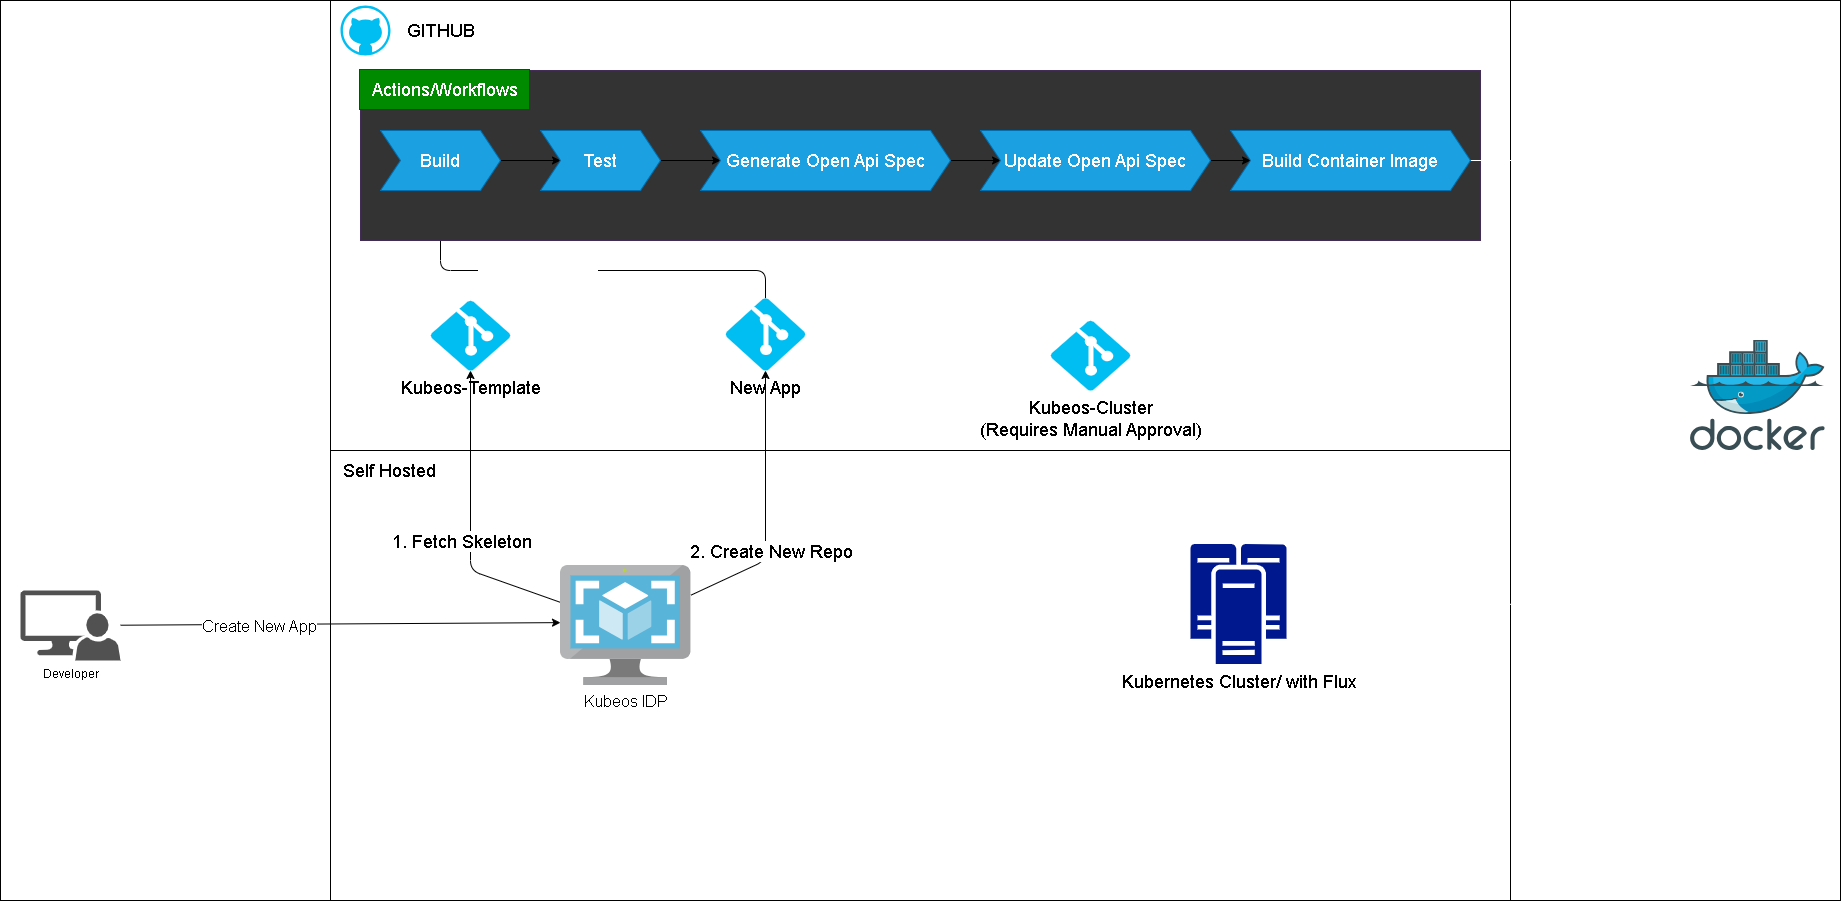

The diagram above was exported from draw.io. Its source (the exported page's mxGraphModel, read from the mxfile embedded in the PNG):
<mxGraphModel dx="2637" dy="2182" grid="1" gridSize="10" guides="1" tooltips="1" connect="1" arrows="1" fold="1" page="1" pageScale="1" pageWidth="850" pageHeight="1100" math="0" shadow="0">
  <root>
    <mxCell id="0" />
    <mxCell id="1" parent="0" />
    <mxCell id="61" value="" style="rounded=0;whiteSpace=wrap;html=1;glass=0;labelBackgroundColor=none;fontSize=16;fontColor=#000000;fillColor=default;" vertex="1" parent="1">
      <mxGeometry x="-340" y="-530" width="330" height="900" as="geometry" />
    </mxCell>
    <mxCell id="60" value="" style="rounded=0;whiteSpace=wrap;html=1;glass=0;labelBackgroundColor=none;fontSize=16;fontColor=#000000;fillColor=default;" vertex="1" parent="1">
      <mxGeometry x="1170" y="-530" width="330" height="900" as="geometry" />
    </mxCell>
    <mxCell id="12" value="" style="rounded=0;whiteSpace=wrap;html=1;fontSize=18;glass=0;" vertex="1" parent="1">
      <mxGeometry x="-10" y="-530" width="1180" height="900" as="geometry" />
    </mxCell>
    <mxCell id="4" style="edgeStyle=none;html=1;entryX=0;entryY=0.476;entryDx=0;entryDy=0;entryPerimeter=0;flowAnimation=1;" edge="1" parent="1" source="2" target="3">
      <mxGeometry relative="1" as="geometry" />
    </mxCell>
    <mxCell id="8" value="&lt;font style=&quot;font-size: 16px;&quot;&gt;Create New App&lt;/font&gt;" style="edgeLabel;html=1;align=center;verticalAlign=middle;resizable=0;points=[];fontSize=12;" vertex="1" connectable="0" parent="4">
      <mxGeometry x="-0.3733" y="-1" relative="1" as="geometry">
        <mxPoint as="offset" />
      </mxGeometry>
    </mxCell>
    <mxCell id="2" value="Developer" style="sketch=0;pointerEvents=1;shadow=0;dashed=0;html=1;strokeColor=none;labelPosition=center;verticalLabelPosition=bottom;verticalAlign=top;align=center;fillColor=#515151;shape=mxgraph.mscae.system_center.admin_console" vertex="1" parent="1">
      <mxGeometry x="-320" y="60" width="100" height="70" as="geometry" />
    </mxCell>
    <mxCell id="15" style="edgeStyle=none;html=1;fontSize=18;flowAnimation=1;" edge="1" parent="1" source="3" target="11">
      <mxGeometry relative="1" as="geometry">
        <Array as="points">
          <mxPoint x="130" y="40" />
        </Array>
      </mxGeometry>
    </mxCell>
    <mxCell id="16" value="1. Fetch Skeleton" style="edgeLabel;html=1;align=center;verticalAlign=middle;resizable=0;points=[];fontSize=18;" vertex="1" connectable="0" parent="15">
      <mxGeometry x="-0.2241" relative="1" as="geometry">
        <mxPoint x="-10" y="-10" as="offset" />
      </mxGeometry>
    </mxCell>
    <mxCell id="18" style="edgeStyle=none;html=1;fontSize=18;flowAnimation=1;" edge="1" parent="1" source="3" target="17">
      <mxGeometry relative="1" as="geometry">
        <Array as="points">
          <mxPoint x="425" y="30" />
        </Array>
      </mxGeometry>
    </mxCell>
    <mxCell id="19" value="2. Create New Repo" style="edgeLabel;html=1;align=center;verticalAlign=middle;resizable=0;points=[];fontSize=18;" vertex="1" connectable="0" parent="18">
      <mxGeometry x="-0.1783" relative="1" as="geometry">
        <mxPoint x="5" y="19" as="offset" />
      </mxGeometry>
    </mxCell>
    <mxCell id="46" style="edgeStyle=none;html=1;entryX=0;entryY=0.5;entryDx=0;entryDy=0;entryPerimeter=0;shadow=0;labelBackgroundColor=#18141D;labelBorderColor=none;strokeColor=#FFFFFF;fontSize=18;fontColor=#000000;flowAnimation=1;" edge="1" parent="1" source="3" target="44">
      <mxGeometry relative="1" as="geometry">
        <Array as="points">
          <mxPoint x="660" y="97" />
          <mxPoint x="660" y="-175" />
        </Array>
      </mxGeometry>
    </mxCell>
    <mxCell id="47" value="&lt;font color=&quot;#ffffff&quot;&gt;3. Create Pull Req&lt;br&gt;For Kustomization (KS)&lt;br&gt;&lt;/font&gt;" style="edgeLabel;html=1;align=center;verticalAlign=middle;resizable=0;points=[];fontSize=18;fontColor=#000000;" vertex="1" connectable="0" parent="46">
      <mxGeometry x="0.4917" y="-3" relative="1" as="geometry">
        <mxPoint x="-13" y="31" as="offset" />
      </mxGeometry>
    </mxCell>
    <mxCell id="3" value="&lt;font style=&quot;font-size: 16px;&quot;&gt;Kubeos IDP&lt;/font&gt;" style="sketch=0;aspect=fixed;html=1;points=[];align=center;image;fontSize=12;image=img/lib/mscae/VM_Images.svg;" vertex="1" parent="1">
      <mxGeometry x="220" y="35" width="130.43" height="120" as="geometry" />
    </mxCell>
    <mxCell id="7" value="&lt;font style=&quot;font-size: 18px;&quot;&gt;Self Hosted&lt;/font&gt;" style="text;html=1;align=center;verticalAlign=middle;resizable=0;points=[];autosize=1;strokeColor=none;fillColor=none;" vertex="1" parent="1">
      <mxGeometry x="-11" y="-80" width="120" height="40" as="geometry" />
    </mxCell>
    <mxCell id="45" style="edgeStyle=none;html=1;entryX=1;entryY=0.5;entryDx=0;entryDy=0;entryPerimeter=0;shadow=0;labelBackgroundColor=#18141D;labelBorderColor=none;strokeColor=#FFFFFF;fontSize=18;fontColor=#000000;flowAnimation=1;exitX=0.01;exitY=0.01;exitDx=0;exitDy=0;exitPerimeter=0;" edge="1" parent="1" source="10" target="44">
      <mxGeometry relative="1" as="geometry">
        <Array as="points">
          <mxPoint x="851" y="-175" />
        </Array>
      </mxGeometry>
    </mxCell>
    <mxCell id="48" value="Flux CD Sync" style="edgeLabel;html=1;align=center;verticalAlign=middle;resizable=0;points=[];fontSize=18;fontColor=#FFFFFF;" vertex="1" connectable="0" parent="45">
      <mxGeometry x="-0.5468" relative="1" as="geometry">
        <mxPoint as="offset" />
      </mxGeometry>
    </mxCell>
    <mxCell id="49" style="edgeStyle=none;html=1;exitX=1;exitY=0.5;exitDx=0;exitDy=0;exitPerimeter=0;shadow=0;labelBackgroundColor=#18141D;labelBorderColor=none;strokeColor=#FFFFFF;fontSize=18;fontColor=#FFFFFF;entryX=0.576;entryY=1.014;entryDx=0;entryDy=0;entryPerimeter=0;flowAnimation=1;" edge="1" parent="1" source="10" target="40">
      <mxGeometry relative="1" as="geometry">
        <mxPoint x="1553.142787388393" y="-10.000000000000227" as="targetPoint" />
        <Array as="points">
          <mxPoint x="1428" y="74" />
        </Array>
      </mxGeometry>
    </mxCell>
    <mxCell id="55" value="Pull Application Images" style="edgeLabel;html=1;align=center;verticalAlign=middle;resizable=0;points=[];fontSize=16;fontColor=#FFFFFF;" vertex="1" connectable="0" parent="49">
      <mxGeometry x="-0.4452" y="-3" relative="1" as="geometry">
        <mxPoint x="153" y="-3" as="offset" />
      </mxGeometry>
    </mxCell>
    <mxCell id="50" style="edgeStyle=none;html=1;exitX=0.99;exitY=0.01;exitDx=0;exitDy=0;exitPerimeter=0;entryX=1;entryY=0.5;entryDx=0;entryDy=0;entryPerimeter=0;shadow=0;labelBackgroundColor=#18141D;labelBorderColor=none;strokeColor=#FFFFFF;fontSize=18;fontColor=#FFFFFF;flowAnimation=1;" edge="1" parent="1" source="10" target="17">
      <mxGeometry relative="1" as="geometry">
        <Array as="points">
          <mxPoint x="945" y="-230" />
          <mxPoint x="520" y="-230" />
        </Array>
      </mxGeometry>
    </mxCell>
    <mxCell id="51" value="Fetch Application Specific YAML, as specified in KS" style="edgeLabel;html=1;align=center;verticalAlign=middle;resizable=0;points=[];fontSize=18;fontColor=#FFFFFF;" vertex="1" connectable="0" parent="50">
      <mxGeometry x="-0.1222" y="2" relative="1" as="geometry">
        <mxPoint x="-135" y="-2" as="offset" />
      </mxGeometry>
    </mxCell>
    <mxCell id="10" value="Kubernetes Cluster/ with Flux&lt;br&gt;" style="sketch=0;aspect=fixed;pointerEvents=1;shadow=0;dashed=0;html=1;strokeColor=none;labelPosition=center;verticalLabelPosition=bottom;verticalAlign=top;align=center;fillColor=#00188D;shape=mxgraph.mscae.enterprise.cluster_server;fontSize=18;" vertex="1" parent="1">
      <mxGeometry x="850" y="13.600000000000001" width="96" height="120" as="geometry" />
    </mxCell>
    <mxCell id="11" value="Kubeos-Template" style="verticalLabelPosition=bottom;html=1;verticalAlign=top;align=center;strokeColor=none;fillColor=#00BEF2;shape=mxgraph.azure.git_repository;fontSize=18;" vertex="1" parent="1">
      <mxGeometry x="90" y="-230" width="80" height="70" as="geometry" />
    </mxCell>
    <mxCell id="13" value="" style="endArrow=none;html=1;fontSize=18;exitX=0;exitY=0.5;exitDx=0;exitDy=0;entryX=1;entryY=0.5;entryDx=0;entryDy=0;" edge="1" parent="1" source="12" target="12">
      <mxGeometry width="50" height="50" relative="1" as="geometry">
        <mxPoint x="120" y="-60" as="sourcePoint" />
        <mxPoint x="170" y="-110" as="targetPoint" />
      </mxGeometry>
    </mxCell>
    <mxCell id="28" style="edgeStyle=none;html=1;entryX=0.5;entryY=1;entryDx=0;entryDy=0;fontSize=18;flowAnimation=1;movable=1;" edge="1" parent="1" source="17" target="25">
      <mxGeometry relative="1" as="geometry">
        <Array as="points">
          <mxPoint x="425" y="-260" />
          <mxPoint x="100" y="-260" />
        </Array>
      </mxGeometry>
    </mxCell>
    <mxCell id="52" value="branch triggers" style="edgeLabel;html=1;align=center;verticalAlign=middle;resizable=0;points=[];fontSize=18;fontColor=#FFFFFF;" vertex="1" connectable="0" parent="28">
      <mxGeometry x="0.1794" y="-3" relative="1" as="geometry">
        <mxPoint x="-1" as="offset" />
      </mxGeometry>
    </mxCell>
    <mxCell id="17" value="New App" style="verticalLabelPosition=bottom;html=1;verticalAlign=top;align=center;strokeColor=none;fillColor=#00BEF2;shape=mxgraph.azure.git_repository;fontSize=18;" vertex="1" parent="1">
      <mxGeometry x="385" y="-232.5" width="80" height="72.5" as="geometry" />
    </mxCell>
    <mxCell id="20" value="GITHUB" style="text;html=1;align=center;verticalAlign=middle;resizable=0;points=[];autosize=1;strokeColor=none;fillColor=none;fontSize=18;" vertex="1" parent="1">
      <mxGeometry x="55" y="-520" width="90" height="40" as="geometry" />
    </mxCell>
    <mxCell id="23" value="" style="rounded=0;whiteSpace=wrap;html=1;fontSize=18;fillColor=#333333;strokeColor=#432D57;fontColor=#ffffff;" vertex="1" parent="1">
      <mxGeometry x="20" y="-460" width="1120" height="170" as="geometry" />
    </mxCell>
    <mxCell id="24" value="Actions/Workflows" style="text;html=1;align=center;verticalAlign=middle;resizable=0;points=[];autosize=1;fontSize=18;fillColor=#008a00;fontColor=#ffffff;strokeColor=#005700;" vertex="1" parent="1">
      <mxGeometry x="19" y="-461" width="170" height="40" as="geometry" />
    </mxCell>
    <mxCell id="29" style="edgeStyle=none;html=1;exitX=1;exitY=0.5;exitDx=0;exitDy=0;entryX=0;entryY=0.5;entryDx=0;entryDy=0;fontSize=18;shadow=0;fontColor=#000000;labelBackgroundColor=#18141D;labelBorderColor=none;strokeColor=#000000;flowAnimation=1;" edge="1" parent="1" source="25" target="26">
      <mxGeometry relative="1" as="geometry" />
    </mxCell>
    <mxCell id="25" value="Build" style="shape=step;perimeter=stepPerimeter;whiteSpace=wrap;html=1;fixedSize=1;fontSize=18;fillColor=#1ba1e2;fontColor=#ffffff;strokeColor=#006EAF;" vertex="1" parent="1">
      <mxGeometry x="40" y="-400" width="120" height="60" as="geometry" />
    </mxCell>
    <mxCell id="30" style="edgeStyle=none;html=1;exitX=1;exitY=0.5;exitDx=0;exitDy=0;entryX=0;entryY=0.5;entryDx=0;entryDy=0;fontSize=18;strokeColor=#000000;flowAnimation=1;" edge="1" parent="1" source="26" target="27">
      <mxGeometry relative="1" as="geometry" />
    </mxCell>
    <mxCell id="26" value="Test" style="shape=step;perimeter=stepPerimeter;whiteSpace=wrap;html=1;fixedSize=1;fontSize=18;fillColor=#1ba1e2;fontColor=#ffffff;strokeColor=#006EAF;" vertex="1" parent="1">
      <mxGeometry x="200" y="-400" width="120" height="60" as="geometry" />
    </mxCell>
    <mxCell id="37" style="edgeStyle=none;html=1;exitX=1;exitY=0.5;exitDx=0;exitDy=0;entryX=0;entryY=0.5;entryDx=0;entryDy=0;shadow=0;labelBackgroundColor=#18141D;labelBorderColor=none;strokeColor=#000000;fontSize=18;fontColor=#000000;flowAnimation=1;" edge="1" parent="1" source="27" target="35">
      <mxGeometry relative="1" as="geometry" />
    </mxCell>
    <mxCell id="27" value="Generate Open Api Spec" style="shape=step;perimeter=stepPerimeter;whiteSpace=wrap;html=1;fixedSize=1;fontSize=18;fillColor=#1ba1e2;fontColor=#ffffff;strokeColor=#006EAF;" vertex="1" parent="1">
      <mxGeometry x="360" y="-400" width="250" height="60" as="geometry" />
    </mxCell>
    <mxCell id="31" value="" style="verticalLabelPosition=bottom;html=1;verticalAlign=top;align=center;strokeColor=none;fillColor=#00BEF2;shape=mxgraph.azure.github_code;pointerEvents=1;rounded=0;glass=0;fontSize=18;fontColor=#000000;" vertex="1" parent="1">
      <mxGeometry y="-525" width="50" height="50" as="geometry" />
    </mxCell>
    <mxCell id="39" style="edgeStyle=none;html=1;shadow=0;labelBackgroundColor=#18141D;labelBorderColor=none;strokeColor=#FFFFFF;fontSize=18;fontColor=#000000;flowAnimation=1;" edge="1" parent="1" source="33" target="40">
      <mxGeometry relative="1" as="geometry">
        <mxPoint x="1290" y="-360" as="targetPoint" />
        <Array as="points">
          <mxPoint x="1417" y="-370" />
        </Array>
      </mxGeometry>
    </mxCell>
    <mxCell id="56" value="Upload Image to Docker Hub" style="edgeLabel;html=1;align=center;verticalAlign=middle;resizable=0;points=[];fontSize=16;fontColor=#FFFFFF;" vertex="1" connectable="0" parent="39">
      <mxGeometry x="-0.6073" y="-2" relative="1" as="geometry">
        <mxPoint x="68" y="-2" as="offset" />
      </mxGeometry>
    </mxCell>
    <mxCell id="33" value="Build Container Image" style="shape=step;perimeter=stepPerimeter;whiteSpace=wrap;html=1;fixedSize=1;fontSize=18;fillColor=#1ba1e2;fontColor=#ffffff;strokeColor=#006EAF;" vertex="1" parent="1">
      <mxGeometry x="890" y="-400" width="240" height="60" as="geometry" />
    </mxCell>
    <mxCell id="38" style="edgeStyle=none;html=1;exitX=1;exitY=0.5;exitDx=0;exitDy=0;entryX=0;entryY=0.5;entryDx=0;entryDy=0;shadow=0;labelBackgroundColor=#18141D;labelBorderColor=none;strokeColor=#000000;fontSize=18;fontColor=#000000;flowAnimation=1;" edge="1" parent="1" source="35" target="33">
      <mxGeometry relative="1" as="geometry" />
    </mxCell>
    <mxCell id="35" value="Update Open Api Spec" style="shape=step;perimeter=stepPerimeter;whiteSpace=wrap;html=1;fixedSize=1;fontSize=18;fillColor=#1ba1e2;fontColor=#ffffff;strokeColor=#006EAF;" vertex="1" parent="1">
      <mxGeometry x="640" y="-400" width="230" height="60" as="geometry" />
    </mxCell>
    <mxCell id="40" value="" style="sketch=0;aspect=fixed;html=1;points=[];align=center;image;fontSize=12;image=img/lib/mscae/Docker.svg;rounded=0;glass=0;fontColor=#000000;fillColor=default;" vertex="1" parent="1">
      <mxGeometry x="1350" y="-190.5" width="134.76" height="110.5" as="geometry" />
    </mxCell>
    <mxCell id="44" value="Kubeos-Cluster&lt;br&gt;(Requires Manual Approval)" style="verticalLabelPosition=bottom;html=1;verticalAlign=top;align=center;strokeColor=none;fillColor=#00BEF2;shape=mxgraph.azure.git_repository;fontSize=18;" vertex="1" parent="1">
      <mxGeometry x="710" y="-210" width="80" height="70" as="geometry" />
    </mxCell>
  </root>
</mxGraphModel>